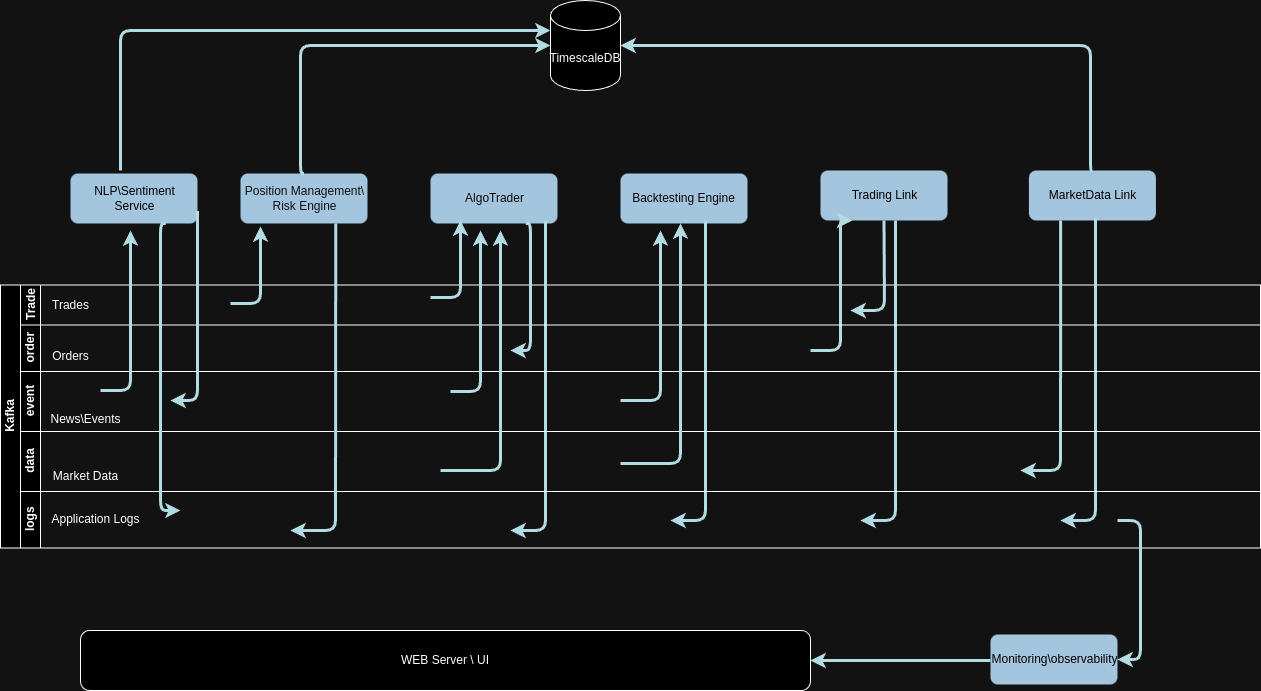

The diagram above was exported from draw.io. Its source (the exported page's mxGraphModel, read from the mxfile embedded in the PNG):
<mxGraphModel dx="1993" dy="316" grid="1" gridSize="10" guides="1" tooltips="1" connect="1" arrows="1" fold="1" page="1" pageScale="1" pageWidth="1169" pageHeight="827" background="none" math="0" shadow="0">
  <root>
    <mxCell id="0" />
    <mxCell id="1" parent="0" />
    <mxCell id="91" value="&lt;font color=&quot;#ffffff&quot;&gt;NLP\Sentiment&lt;br&gt;Service&lt;/font&gt;" style="rounded=1;fillColor=#23445D;strokeColor=none;strokeWidth=2;fontFamily=Helvetica;html=1;gradientColor=none;" parent="1" vertex="1">
      <mxGeometry x="330.00476190476184" y="1023" width="127" height="50" as="geometry" />
    </mxCell>
    <mxCell id="98" value="&lt;font color=&quot;#f5f5f5&quot;&gt;AlgoTrader&lt;/font&gt;" style="rounded=1;fillColor=#23445D;strokeColor=none;strokeWidth=2;fontFamily=Helvetica;html=1;gradientColor=none;" parent="1" vertex="1">
      <mxGeometry x="690.0014285714284" y="1023" width="127" height="50" as="geometry" />
    </mxCell>
    <mxCell id="100" value="&lt;font color=&quot;#ffffff&quot;&gt;Trading Link&lt;/font&gt;" style="rounded=1;fillColor=#23445D;strokeColor=none;strokeWidth=2;fontFamily=Helvetica;html=1;gradientColor=none;" parent="1" vertex="1">
      <mxGeometry x="1080.0049659863944" y="1020" width="127" height="50" as="geometry" />
    </mxCell>
    <mxCell id="105" value="&lt;font color=&quot;#ffffff&quot;&gt;MarketData Link&lt;/font&gt;" style="rounded=1;fillColor=#23445D;strokeColor=none;strokeWidth=2;fontFamily=Helvetica;html=1;gradientColor=none;" parent="1" vertex="1">
      <mxGeometry x="1288.4114285714284" y="1020" width="127" height="50" as="geometry" />
    </mxCell>
    <mxCell id="108" value="&lt;font color=&quot;#fafafa&quot;&gt;Backtesting Engine&lt;/font&gt;" style="rounded=1;fillColor=#23445D;strokeColor=none;strokeWidth=2;gradientColor=none;fontFamily=Helvetica;html=1;" parent="1" vertex="1">
      <mxGeometry x="879.9978911564624" y="1023" width="127" height="50" as="geometry" />
    </mxCell>
    <mxCell id="VB4YKby3719NBm8YIOhp-143" value="Kafka" style="swimlane;childLayout=stackLayout;resizeParent=1;resizeParentMax=0;horizontal=0;startSize=20;horizontalStack=0;html=1;" vertex="1" parent="1">
      <mxGeometry x="260" y="1134.5" width="1260" height="263" as="geometry" />
    </mxCell>
    <mxCell id="VB4YKby3719NBm8YIOhp-144" value="Trade" style="swimlane;startSize=20;horizontal=0;html=1;" vertex="1" parent="VB4YKby3719NBm8YIOhp-143">
      <mxGeometry x="20" width="1240" height="40" as="geometry" />
    </mxCell>
    <mxCell id="VB4YKby3719NBm8YIOhp-165" value="" style="edgeStyle=elbowEdgeStyle;elbow=horizontal;strokeWidth=3;strokeColor=#0C343D;fontFamily=Helvetica;html=1;exitX=0.75;exitY=1;exitDx=0;exitDy=0;" edge="1" parent="VB4YKby3719NBm8YIOhp-144">
      <mxGeometry x="-273.55102040816325" y="-304" width="131.97278911564624" height="100" as="geometry">
        <mxPoint x="525" y="-64" as="sourcePoint" />
        <mxPoint x="490" y="245.5" as="targetPoint" />
        <Array as="points">
          <mxPoint x="525" y="93" />
        </Array>
      </mxGeometry>
    </mxCell>
    <mxCell id="VB4YKby3719NBm8YIOhp-168" value="" style="edgeStyle=elbowEdgeStyle;elbow=horizontal;strokeWidth=3;strokeColor=#0C343D;fontFamily=Helvetica;html=1;exitX=0.75;exitY=1;exitDx=0;exitDy=0;" edge="1" parent="VB4YKby3719NBm8YIOhp-144">
      <mxGeometry x="-553.5510204081633" y="-1438.5" width="131.97278911564624" height="100" as="geometry">
        <mxPoint x="1075" y="-67" as="sourcePoint" />
        <mxPoint x="1040" y="235.5" as="targetPoint" />
        <Array as="points">
          <mxPoint x="1075" y="90" />
        </Array>
      </mxGeometry>
    </mxCell>
    <mxCell id="VB4YKby3719NBm8YIOhp-167" value="" style="edgeStyle=elbowEdgeStyle;elbow=horizontal;strokeWidth=3;strokeColor=#0C343D;fontFamily=Helvetica;html=1;exitX=0.75;exitY=1;exitDx=0;exitDy=0;" edge="1" parent="VB4YKby3719NBm8YIOhp-144">
      <mxGeometry x="-553.5510204081633" y="-1438.5" width="131.97278911564624" height="100" as="geometry">
        <mxPoint x="875" y="-64.5" as="sourcePoint" />
        <mxPoint x="840" y="235.5" as="targetPoint" />
        <Array as="points">
          <mxPoint x="875" y="92.5" />
        </Array>
      </mxGeometry>
    </mxCell>
    <mxCell id="VB4YKby3719NBm8YIOhp-166" value="" style="edgeStyle=elbowEdgeStyle;elbow=horizontal;strokeWidth=3;strokeColor=#0C343D;fontFamily=Helvetica;html=1;exitX=0.75;exitY=1;exitDx=0;exitDy=0;" edge="1" parent="VB4YKby3719NBm8YIOhp-144">
      <mxGeometry x="-553.5510204081633" y="-1438.5" width="131.97278911564624" height="100" as="geometry">
        <mxPoint x="685" y="-64.5" as="sourcePoint" />
        <mxPoint x="650" y="235.5" as="targetPoint" />
        <Array as="points">
          <mxPoint x="685" y="92.5" />
        </Array>
      </mxGeometry>
    </mxCell>
    <mxCell id="VB4YKby3719NBm8YIOhp-158" value="Trades" style="text;html=1;align=center;verticalAlign=middle;resizable=0;points=[];autosize=1;strokeColor=none;fillColor=none;" vertex="1" parent="VB4YKby3719NBm8YIOhp-144">
      <mxGeometry x="20" y="5" width="60" height="30" as="geometry" />
    </mxCell>
    <mxCell id="VB4YKby3719NBm8YIOhp-175" value="" style="edgeStyle=elbowEdgeStyle;elbow=horizontal;strokeWidth=3;strokeColor=#0C343D;fontFamily=Helvetica;html=1;exitX=0.5;exitY=1;exitDx=0;exitDy=0;" edge="1" parent="VB4YKby3719NBm8YIOhp-144" source="100">
      <mxGeometry x="-553.5510204081633" y="-1438.5" width="131.97278911564624" height="100" as="geometry">
        <mxPoint x="835" y="-51.5" as="sourcePoint" />
        <mxPoint x="830" y="25.5" as="targetPoint" />
        <Array as="points">
          <mxPoint x="864" y="-14" />
        </Array>
      </mxGeometry>
    </mxCell>
    <mxCell id="VB4YKby3719NBm8YIOhp-176" value="" style="edgeStyle=elbowEdgeStyle;elbow=horizontal;strokeWidth=3;strokeColor=#0C343D;fontFamily=Helvetica;html=1;entryX=0.25;entryY=1;entryDx=0;entryDy=0;" edge="1" parent="VB4YKby3719NBm8YIOhp-144" target="100">
      <mxGeometry x="-273.55102040816325" y="-304" width="131.97278911564624" height="100" as="geometry">
        <mxPoint x="790" y="65.5" as="sourcePoint" />
        <mxPoint x="769" y="-54.5" as="targetPoint" />
        <Array as="points">
          <mxPoint x="820" y="26" />
        </Array>
      </mxGeometry>
    </mxCell>
    <mxCell id="VB4YKby3719NBm8YIOhp-154" value="order" style="swimlane;startSize=20;horizontal=0;html=1;" vertex="1" parent="VB4YKby3719NBm8YIOhp-143">
      <mxGeometry x="20" y="40" width="1240" height="46.5" as="geometry" />
    </mxCell>
    <mxCell id="VB4YKby3719NBm8YIOhp-157" value="Orders" style="text;html=1;align=center;verticalAlign=middle;resizable=0;points=[];autosize=1;strokeColor=none;fillColor=none;" vertex="1" parent="VB4YKby3719NBm8YIOhp-154">
      <mxGeometry x="20" y="16.5" width="60" height="30" as="geometry" />
    </mxCell>
    <mxCell id="VB4YKby3719NBm8YIOhp-151" value="event" style="swimlane;startSize=20;horizontal=0;html=1;" vertex="1" parent="VB4YKby3719NBm8YIOhp-143">
      <mxGeometry x="20" y="86.5" width="1240" height="60" as="geometry" />
    </mxCell>
    <mxCell id="VB4YKby3719NBm8YIOhp-156" value="News\Events" style="text;html=1;align=center;verticalAlign=middle;resizable=0;points=[];autosize=1;strokeColor=none;fillColor=none;" vertex="1" parent="VB4YKby3719NBm8YIOhp-151">
      <mxGeometry x="20" y="33" width="90" height="30" as="geometry" />
    </mxCell>
    <mxCell id="VB4YKby3719NBm8YIOhp-171" value="" style="edgeStyle=elbowEdgeStyle;elbow=horizontal;strokeWidth=3;strokeColor=#0C343D;fontFamily=Helvetica;html=1;" edge="1" parent="VB4YKby3719NBm8YIOhp-151">
      <mxGeometry x="-273.55102040816325" y="-390.5" width="131.97278911564624" height="100" as="geometry">
        <mxPoint x="430" y="20" as="sourcePoint" />
        <mxPoint x="460" y="-141" as="targetPoint" />
        <Array as="points">
          <mxPoint x="460" y="-60" />
        </Array>
      </mxGeometry>
    </mxCell>
    <mxCell id="VB4YKby3719NBm8YIOhp-145" value="data" style="swimlane;startSize=20;horizontal=0;html=1;" vertex="1" parent="VB4YKby3719NBm8YIOhp-143">
      <mxGeometry x="20" y="146.5" width="1240" height="60" as="geometry" />
    </mxCell>
    <mxCell id="VB4YKby3719NBm8YIOhp-155" value="Market Data" style="text;html=1;align=center;verticalAlign=middle;resizable=0;points=[];autosize=1;strokeColor=none;fillColor=none;" vertex="1" parent="VB4YKby3719NBm8YIOhp-145">
      <mxGeometry x="20" y="30" width="90" height="30" as="geometry" />
    </mxCell>
    <mxCell id="VB4YKby3719NBm8YIOhp-146" value="logs" style="swimlane;startSize=20;horizontal=0;html=1;" vertex="1" parent="VB4YKby3719NBm8YIOhp-143">
      <mxGeometry x="20" y="206.5" width="1240" height="56.5" as="geometry" />
    </mxCell>
    <mxCell id="VB4YKby3719NBm8YIOhp-152" value="Application Logs" style="text;html=1;align=center;verticalAlign=middle;resizable=0;points=[];autosize=1;strokeColor=none;fillColor=none;" vertex="1" parent="VB4YKby3719NBm8YIOhp-146">
      <mxGeometry x="20" y="13" width="110" height="30" as="geometry" />
    </mxCell>
    <mxCell id="VB4YKby3719NBm8YIOhp-150" value="" style="edgeStyle=elbowEdgeStyle;elbow=horizontal;strokeWidth=3;strokeColor=#0C343D;fontFamily=Helvetica;html=1;exitX=0.75;exitY=1;exitDx=0;exitDy=0;" edge="1" parent="1" source="91">
      <mxGeometry x="6.448979591836746" y="830.5" width="131.97278911564624" height="100" as="geometry">
        <mxPoint x="430" y="1123" as="sourcePoint" />
        <mxPoint x="440" y="1360" as="targetPoint" />
        <Array as="points">
          <mxPoint x="420" y="1223" />
        </Array>
      </mxGeometry>
    </mxCell>
    <mxCell id="90" value="&lt;font color=&quot;#f0f0f0&quot;&gt;Position Management\&lt;br&gt;Risk Engine&lt;/font&gt;" style="rounded=1;fillColor=#23445D;strokeColor=none;strokeWidth=2;fontFamily=Helvetica;html=1;gradientColor=none;" parent="1" vertex="1">
      <mxGeometry x="500.0045578231293" y="1023" width="127" height="50" as="geometry" />
    </mxCell>
    <mxCell id="VB4YKby3719NBm8YIOhp-153" value="" style="edgeStyle=elbowEdgeStyle;elbow=horizontal;strokeWidth=3;strokeColor=#0C343D;fontFamily=Helvetica;html=1;" edge="1" parent="1">
      <mxGeometry x="6.448979591836746" y="830.5" width="131.97278911564624" height="100" as="geometry">
        <mxPoint x="360" y="1240" as="sourcePoint" />
        <mxPoint x="390" y="1080" as="targetPoint" />
        <Array as="points">
          <mxPoint x="390" y="1160" />
        </Array>
      </mxGeometry>
    </mxCell>
    <mxCell id="VB4YKby3719NBm8YIOhp-159" value="" style="edgeStyle=elbowEdgeStyle;elbow=horizontal;strokeWidth=3;strokeColor=#0C343D;fontFamily=Helvetica;html=1;entryX=0.15;entryY=1.059;entryDx=0;entryDy=0;entryPerimeter=0;" edge="1" parent="1" target="90">
      <mxGeometry x="6.448979591836746" y="830.5" width="131.97278911564624" height="100" as="geometry">
        <mxPoint x="490" y="1153" as="sourcePoint" />
        <mxPoint x="550" y="1093" as="targetPoint" />
        <Array as="points">
          <mxPoint x="520" y="1191" />
        </Array>
      </mxGeometry>
    </mxCell>
    <mxCell id="VB4YKby3719NBm8YIOhp-162" value="TimescaleDB" style="shape=cylinder3;whiteSpace=wrap;html=1;boundedLbl=1;backgroundOutline=1;size=15;" vertex="1" parent="1">
      <mxGeometry x="810" y="850" width="70" height="90" as="geometry" />
    </mxCell>
    <mxCell id="VB4YKby3719NBm8YIOhp-163" value="" style="edgeStyle=elbowEdgeStyle;elbow=horizontal;strokeWidth=3;strokeColor=#0C343D;fontFamily=Helvetica;html=1;exitX=0.75;exitY=1;exitDx=0;exitDy=0;" edge="1" parent="1" source="90">
      <mxGeometry x="6.448979591836746" y="830.5" width="131.97278911564624" height="100" as="geometry">
        <mxPoint x="435" y="1083" as="sourcePoint" />
        <mxPoint x="550" y="1380" as="targetPoint" />
        <Array as="points">
          <mxPoint x="595" y="1230" />
        </Array>
      </mxGeometry>
    </mxCell>
    <mxCell id="VB4YKby3719NBm8YIOhp-164" value="" style="edgeStyle=elbowEdgeStyle;elbow=horizontal;strokeWidth=3;strokeColor=#0C343D;fontFamily=Helvetica;html=1;exitX=1;exitY=0.75;exitDx=0;exitDy=0;" edge="1" parent="1" source="91">
      <mxGeometry x="6.448979591836746" y="830.5" width="131.97278911564624" height="100" as="geometry">
        <mxPoint x="435" y="1083" as="sourcePoint" />
        <mxPoint x="430" y="1250" as="targetPoint" />
        <Array as="points">
          <mxPoint x="457" y="1210" />
        </Array>
      </mxGeometry>
    </mxCell>
    <mxCell id="VB4YKby3719NBm8YIOhp-169" value="" style="edgeStyle=elbowEdgeStyle;elbow=horizontal;strokeWidth=3;strokeColor=#0C343D;fontFamily=Helvetica;html=1;exitX=0.75;exitY=1;exitDx=0;exitDy=0;" edge="1" parent="1" source="98">
      <mxGeometry x="-273.55102040816325" y="-304" width="131.97278911564624" height="100" as="geometry">
        <mxPoint x="815" y="1080.5" as="sourcePoint" />
        <mxPoint x="770" y="1200" as="targetPoint" />
        <Array as="points">
          <mxPoint x="790" y="1140" />
        </Array>
      </mxGeometry>
    </mxCell>
    <mxCell id="VB4YKby3719NBm8YIOhp-170" value="" style="edgeStyle=elbowEdgeStyle;elbow=horizontal;strokeWidth=3;strokeColor=#0C343D;fontFamily=Helvetica;html=1;entryX=0.15;entryY=1.059;entryDx=0;entryDy=0;entryPerimeter=0;" edge="1" parent="1">
      <mxGeometry x="6.448979591836746" y="830.5" width="131.97278911564624" height="100" as="geometry">
        <mxPoint x="690" y="1147" as="sourcePoint" />
        <mxPoint x="719" y="1070" as="targetPoint" />
        <Array as="points">
          <mxPoint x="720" y="1185" />
        </Array>
      </mxGeometry>
    </mxCell>
    <mxCell id="VB4YKby3719NBm8YIOhp-172" value="" style="edgeStyle=elbowEdgeStyle;elbow=horizontal;strokeWidth=3;strokeColor=#0C343D;fontFamily=Helvetica;html=1;" edge="1" parent="1">
      <mxGeometry x="-273.55102040816325" y="-390.5" width="131.97278911564624" height="100" as="geometry">
        <mxPoint x="700" y="1320" as="sourcePoint" />
        <mxPoint x="760" y="1080" as="targetPoint" />
        <Array as="points">
          <mxPoint x="760" y="1170" />
        </Array>
      </mxGeometry>
    </mxCell>
    <mxCell id="VB4YKby3719NBm8YIOhp-173" value="" style="edgeStyle=elbowEdgeStyle;elbow=horizontal;strokeWidth=3;strokeColor=#0C343D;fontFamily=Helvetica;html=1;" edge="1" parent="1">
      <mxGeometry x="-273.55102040816325" y="-390.5" width="131.97278911564624" height="100" as="geometry">
        <mxPoint x="880" y="1313" as="sourcePoint" />
        <mxPoint x="940" y="1073" as="targetPoint" />
        <Array as="points">
          <mxPoint x="940" y="1163" />
        </Array>
      </mxGeometry>
    </mxCell>
    <mxCell id="VB4YKby3719NBm8YIOhp-174" value="" style="edgeStyle=elbowEdgeStyle;elbow=horizontal;strokeWidth=3;strokeColor=#0C343D;fontFamily=Helvetica;html=1;" edge="1" parent="1">
      <mxGeometry x="-273.55102040816325" y="-390.5" width="131.97278911564624" height="100" as="geometry">
        <mxPoint x="880" y="1250" as="sourcePoint" />
        <mxPoint x="920" y="1080" as="targetPoint" />
        <Array as="points">
          <mxPoint x="920" y="1260" />
        </Array>
      </mxGeometry>
    </mxCell>
    <mxCell id="VB4YKby3719NBm8YIOhp-177" value="" style="edgeStyle=elbowEdgeStyle;elbow=horizontal;strokeWidth=3;strokeColor=#0C343D;fontFamily=Helvetica;html=1;exitX=0.25;exitY=1;exitDx=0;exitDy=0;" edge="1" parent="1" source="105">
      <mxGeometry x="-553.5510204081633" y="-1438.5" width="131.97278911564624" height="100" as="geometry">
        <mxPoint x="1365" y="1077.5" as="sourcePoint" />
        <mxPoint x="1280" y="1320" as="targetPoint" />
        <Array as="points">
          <mxPoint x="1320" y="1240" />
        </Array>
      </mxGeometry>
    </mxCell>
    <mxCell id="VB4YKby3719NBm8YIOhp-178" value="" style="edgeStyle=elbowEdgeStyle;elbow=horizontal;strokeWidth=3;strokeColor=#0C343D;fontFamily=Helvetica;html=1;entryX=0;entryY=0;entryDx=0;entryDy=30;entryPerimeter=0;" edge="1" parent="1" target="VB4YKby3719NBm8YIOhp-162">
      <mxGeometry x="6.448979591836746" y="830.5" width="131.97278911564624" height="100" as="geometry">
        <mxPoint x="380" y="1020" as="sourcePoint" />
        <mxPoint x="560" y="1390" as="targetPoint" />
        <Array as="points">
          <mxPoint x="380" y="960" />
        </Array>
      </mxGeometry>
    </mxCell>
    <mxCell id="VB4YKby3719NBm8YIOhp-179" value="" style="edgeStyle=elbowEdgeStyle;elbow=horizontal;strokeWidth=3;strokeColor=#0C343D;fontFamily=Helvetica;html=1;entryX=0;entryY=0.5;entryDx=0;entryDy=0;entryPerimeter=0;exitX=0.5;exitY=0;exitDx=0;exitDy=0;" edge="1" parent="1" source="90" target="VB4YKby3719NBm8YIOhp-162">
      <mxGeometry x="6.448979591836746" y="830.5" width="131.97278911564624" height="100" as="geometry">
        <mxPoint x="390" y="1030" as="sourcePoint" />
        <mxPoint x="820" y="890" as="targetPoint" />
        <Array as="points">
          <mxPoint x="560" y="950" />
        </Array>
      </mxGeometry>
    </mxCell>
    <mxCell id="VB4YKby3719NBm8YIOhp-180" value="" style="edgeStyle=elbowEdgeStyle;elbow=horizontal;strokeWidth=3;strokeColor=#0C343D;fontFamily=Helvetica;html=1;entryX=1;entryY=0.5;entryDx=0;entryDy=0;entryPerimeter=0;exitX=0.5;exitY=0;exitDx=0;exitDy=0;" edge="1" parent="1" source="105" target="VB4YKby3719NBm8YIOhp-162">
      <mxGeometry x="6.448979591836746" y="830.5" width="131.97278911564624" height="100" as="geometry">
        <mxPoint x="574" y="1033" as="sourcePoint" />
        <mxPoint x="820" y="905" as="targetPoint" />
        <Array as="points">
          <mxPoint x="1350" y="930" />
        </Array>
      </mxGeometry>
    </mxCell>
    <mxCell id="VB4YKby3719NBm8YIOhp-181" value="WEB Server \ UI" style="rounded=1;whiteSpace=wrap;html=1;" vertex="1" parent="1">
      <mxGeometry x="340" y="1480" width="730" height="60" as="geometry" />
    </mxCell>
    <mxCell id="VB4YKby3719NBm8YIOhp-182" value="&lt;font color=&quot;#ffffff&quot;&gt;Monitoring\observability&lt;/font&gt;" style="rounded=1;fillColor=#23445D;strokeColor=none;strokeWidth=2;fontFamily=Helvetica;html=1;gradientColor=none;" vertex="1" parent="1">
      <mxGeometry x="1250.0014285714283" y="1484" width="127" height="50" as="geometry" />
    </mxCell>
    <mxCell id="VB4YKby3719NBm8YIOhp-183" value="" style="edgeStyle=elbowEdgeStyle;elbow=horizontal;strokeWidth=3;strokeColor=#0C343D;fontFamily=Helvetica;html=1;entryX=1;entryY=0.5;entryDx=0;entryDy=0;" edge="1" parent="1" target="VB4YKby3719NBm8YIOhp-182">
      <mxGeometry x="-553.5510204081633" y="-1438.5" width="131.97278911564624" height="100" as="geometry">
        <mxPoint x="1377" y="1370" as="sourcePoint" />
        <mxPoint x="1380" y="1520" as="targetPoint" />
        <Array as="points">
          <mxPoint x="1400" y="1450" />
        </Array>
      </mxGeometry>
    </mxCell>
    <mxCell id="VB4YKby3719NBm8YIOhp-185" value="" style="edgeStyle=elbowEdgeStyle;elbow=horizontal;strokeWidth=3;strokeColor=#0C343D;fontFamily=Helvetica;html=1;entryX=1;entryY=0.5;entryDx=0;entryDy=0;" edge="1" parent="1" target="VB4YKby3719NBm8YIOhp-181">
      <mxGeometry x="-553.5510204081633" y="-1438.5" width="131.97278911564624" height="100" as="geometry">
        <mxPoint x="1250" y="1510" as="sourcePoint" />
        <mxPoint x="1390" y="1530" as="targetPoint" />
        <Array as="points">
          <mxPoint x="1170" y="1520" />
        </Array>
      </mxGeometry>
    </mxCell>
  </root>
</mxGraphModel>